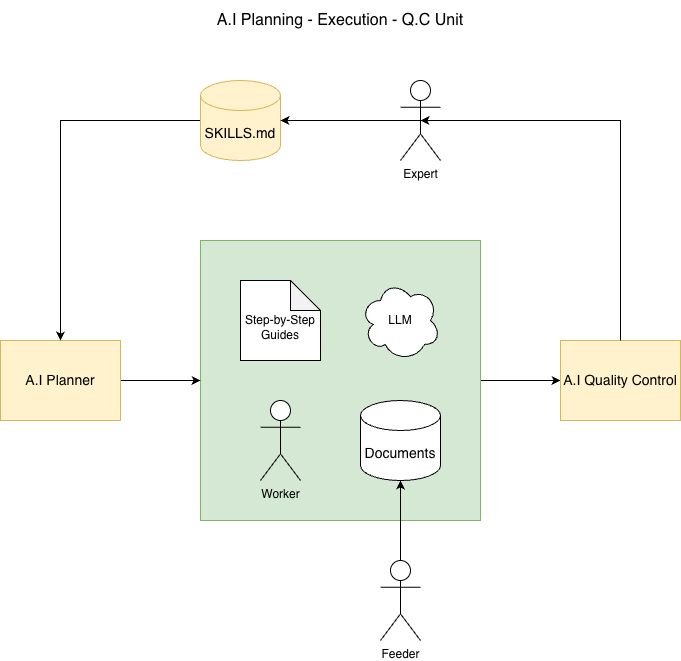

The diagram above was exported from draw.io. Its source (the exported page's mxGraphModel, read from the mxfile embedded in the PNG):
<mxGraphModel dx="1072" dy="788" grid="1" gridSize="10" guides="1" tooltips="1" connect="1" arrows="1" fold="1" page="1" pageScale="1" pageWidth="1169" pageHeight="827" math="0" shadow="0">
  <root>
    <mxCell id="0" />
    <mxCell id="1" parent="0" />
    <mxCell id="_w20ahmKYpsfxd9FfZjE-17" style="edgeStyle=orthogonalEdgeStyle;rounded=0;orthogonalLoop=1;jettySize=auto;html=1;exitX=1;exitY=0.5;exitDx=0;exitDy=0;entryX=0;entryY=0.5;entryDx=0;entryDy=0;" edge="1" parent="1" source="_w20ahmKYpsfxd9FfZjE-3">
      <mxGeometry relative="1" as="geometry">
        <mxPoint x="760" y="459.9999999999998" as="targetPoint" />
      </mxGeometry>
    </mxCell>
    <mxCell id="_w20ahmKYpsfxd9FfZjE-3" value="" style="rounded=0;whiteSpace=wrap;html=1;fontSize=14;fillColor=#d5e8d4;strokeColor=#82b366;" vertex="1" parent="1">
      <mxGeometry x="400" y="320" width="280" height="280" as="geometry" />
    </mxCell>
    <mxCell id="_w20ahmKYpsfxd9FfZjE-4" value="A.I Quality Control" style="rounded=0;whiteSpace=wrap;html=1;fontSize=14;fillColor=#fff2cc;strokeColor=#d6b656;" vertex="1" parent="1">
      <mxGeometry x="760" y="420" width="120" height="80" as="geometry" />
    </mxCell>
    <mxCell id="_w20ahmKYpsfxd9FfZjE-16" style="edgeStyle=orthogonalEdgeStyle;rounded=0;orthogonalLoop=1;jettySize=auto;html=1;exitX=1;exitY=0.5;exitDx=0;exitDy=0;entryX=0;entryY=0.5;entryDx=0;entryDy=0;" edge="1" parent="1" source="_w20ahmKYpsfxd9FfZjE-6" target="_w20ahmKYpsfxd9FfZjE-3">
      <mxGeometry relative="1" as="geometry" />
    </mxCell>
    <mxCell id="_w20ahmKYpsfxd9FfZjE-6" value="A.I Planner" style="rounded=0;whiteSpace=wrap;html=1;fontSize=14;fillColor=#fff2cc;strokeColor=#d6b656;" vertex="1" parent="1">
      <mxGeometry x="200" y="420" width="120" height="80" as="geometry" />
    </mxCell>
    <mxCell id="_w20ahmKYpsfxd9FfZjE-18" style="edgeStyle=orthogonalEdgeStyle;rounded=0;orthogonalLoop=1;jettySize=auto;html=1;exitX=0;exitY=0.5;exitDx=0;exitDy=0;exitPerimeter=0;" edge="1" parent="1" source="_w20ahmKYpsfxd9FfZjE-10" target="_w20ahmKYpsfxd9FfZjE-6">
      <mxGeometry relative="1" as="geometry" />
    </mxCell>
    <mxCell id="_w20ahmKYpsfxd9FfZjE-10" value="SKILLS.md" style="shape=cylinder3;whiteSpace=wrap;html=1;boundedLbl=1;backgroundOutline=1;size=15;fontSize=14;fillColor=#fff2cc;strokeColor=#d6b656;" vertex="1" parent="1">
      <mxGeometry x="400" y="160" width="80" height="80" as="geometry" />
    </mxCell>
    <mxCell id="_w20ahmKYpsfxd9FfZjE-11" value="&lt;font style=&quot;font-size: 16px;&quot;&gt;A.I Planning - Execution - Q.C Unit&lt;/font&gt;" style="text;html=1;whiteSpace=wrap;strokeColor=none;fillColor=none;align=center;verticalAlign=middle;rounded=0;" vertex="1" parent="1">
      <mxGeometry x="360" y="80" width="360" height="40" as="geometry" />
    </mxCell>
    <mxCell id="_w20ahmKYpsfxd9FfZjE-12" value="&lt;br&gt;Step-by-Step&lt;br&gt;Guides" style="shape=note;whiteSpace=wrap;html=1;backgroundOutline=1;darkOpacity=0.05;" vertex="1" parent="1">
      <mxGeometry x="440" y="360" width="80" height="80" as="geometry" />
    </mxCell>
    <mxCell id="_w20ahmKYpsfxd9FfZjE-13" value="Worker" style="shape=umlActor;verticalLabelPosition=bottom;verticalAlign=top;html=1;outlineConnect=0;" vertex="1" parent="1">
      <mxGeometry x="460" y="480" width="40" height="80" as="geometry" />
    </mxCell>
    <mxCell id="_w20ahmKYpsfxd9FfZjE-14" value="LLM" style="ellipse;shape=cloud;whiteSpace=wrap;html=1;" vertex="1" parent="1">
      <mxGeometry x="560" y="360" width="80" height="80" as="geometry" />
    </mxCell>
    <mxCell id="_w20ahmKYpsfxd9FfZjE-15" value="Documents" style="shape=cylinder3;whiteSpace=wrap;html=1;boundedLbl=1;backgroundOutline=1;size=15;fontSize=14;" vertex="1" parent="1">
      <mxGeometry x="560" y="480" width="80" height="80" as="geometry" />
    </mxCell>
    <mxCell id="_w20ahmKYpsfxd9FfZjE-20" value="Expert" style="shape=umlActor;verticalLabelPosition=bottom;verticalAlign=top;html=1;outlineConnect=0;" vertex="1" parent="1">
      <mxGeometry x="600" y="160" width="40" height="80" as="geometry" />
    </mxCell>
    <mxCell id="_w20ahmKYpsfxd9FfZjE-21" style="edgeStyle=orthogonalEdgeStyle;rounded=0;orthogonalLoop=1;jettySize=auto;html=1;exitX=0.5;exitY=0.5;exitDx=0;exitDy=0;exitPerimeter=0;entryX=1;entryY=0.5;entryDx=0;entryDy=0;entryPerimeter=0;" edge="1" parent="1" source="_w20ahmKYpsfxd9FfZjE-20" target="_w20ahmKYpsfxd9FfZjE-10">
      <mxGeometry relative="1" as="geometry" />
    </mxCell>
    <mxCell id="_w20ahmKYpsfxd9FfZjE-23" style="edgeStyle=orthogonalEdgeStyle;rounded=0;orthogonalLoop=1;jettySize=auto;html=1;exitX=0.5;exitY=0;exitDx=0;exitDy=0;entryX=0.5;entryY=0.5;entryDx=0;entryDy=0;entryPerimeter=0;" edge="1" parent="1" target="_w20ahmKYpsfxd9FfZjE-20">
      <mxGeometry relative="1" as="geometry">
        <mxPoint x="820" y="419.9999999999998" as="sourcePoint" />
        <Array as="points">
          <mxPoint x="820" y="200" />
        </Array>
      </mxGeometry>
    </mxCell>
    <mxCell id="_w20ahmKYpsfxd9FfZjE-24" value="Feeder" style="shape=umlActor;verticalLabelPosition=bottom;verticalAlign=top;html=1;outlineConnect=0;" vertex="1" parent="1">
      <mxGeometry x="580" y="640" width="40" height="80" as="geometry" />
    </mxCell>
    <mxCell id="_w20ahmKYpsfxd9FfZjE-26" style="edgeStyle=orthogonalEdgeStyle;rounded=0;orthogonalLoop=1;jettySize=auto;html=1;exitX=0.5;exitY=0;exitDx=0;exitDy=0;exitPerimeter=0;entryX=0.5;entryY=1;entryDx=0;entryDy=0;entryPerimeter=0;" edge="1" parent="1" target="_w20ahmKYpsfxd9FfZjE-15">
      <mxGeometry relative="1" as="geometry">
        <mxPoint x="600" y="639.9999999999998" as="sourcePoint" />
      </mxGeometry>
    </mxCell>
  </root>
</mxGraphModel>